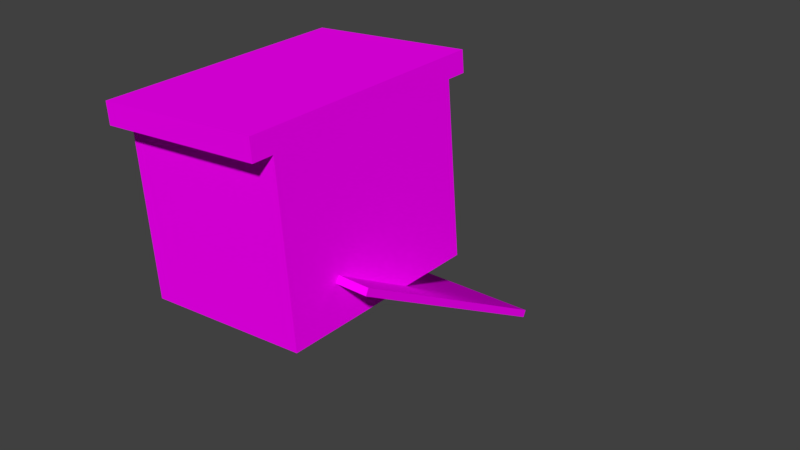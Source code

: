 # Source: body_8anim.blend  (saved by Blender 2.80.75; exported with 4.5.12 LTS)
import bpy
from mathutils import Matrix  # noqa: F401  (used for matrix-valued properties, if any)

bpy.ops.wm.read_factory_settings(use_empty=True)
scene = bpy.context.scene
scene.name = 'Scene'

# ---- collections
col_collection_1 = bpy.data.collections.new('Collection 1'); scene.collection.children.link(col_collection_1)

# ---- images (referenced by path relative to the original .blend; pixels are not part of the script)
import os
ASSET_DIR = os.environ.get("B2B_ASSET_DIR", "")  # directory of the original .blend (textures are referenced by path, not embedded)
HERE = os.path.dirname(os.path.abspath(__file__))  # packed textures are extracted next to this script under _unpacked/

def load_image(name, relpath, width, height, colorspace="sRGB"):
    """Load a texture the original file referenced (path relative to the .blend, or extracted next to this script)."""
    p = next((c for c in (os.path.join(HERE, relpath), os.path.join(ASSET_DIR, relpath)) if relpath and os.path.exists(c)), "")
    if p:
        img = bpy.data.images.load(p, check_existing=True)
        img.name = name
    else:  # same state as the original file: an image datablock whose file is absent (Cycles renders it pink)
        img = bpy.data.images.new(name, width, height)
        img.source = "FILE"
        img.filepath = "//" + (relpath or name)
    img.colorspace_settings.name = colorspace
    return img
img_avatar_body_8_png = load_image('avatar_body_8.png', 'avatar_body_8.png', 1024, 1024, 'sRGB')

# ---- materials (node trees are filled in below, after node groups)
mat_base_mat = bpy.data.materials.new('base_mat')
mat_base_mat.alpha_threshold = 0.0
mat_base_mat.diffuse_color = (1.0, 1.0, 1.0, 1.0)
mat_base_mat.roughness = 0.5
mat_base_mat.specular_intensity = 0.0
mat_armmaterial = bpy.data.materials.new('armMaterial')
mat_armmaterial.alpha_threshold = 0.0
mat_armmaterial.roughness = 0.5
mat_legmaterial = bpy.data.materials.new('legMaterial')
mat_legmaterial.alpha_threshold = 0.0
mat_legmaterial.roughness = 0.5

# ---- material node trees
mat_base_mat.use_nodes = True; mat_base_mat.node_tree.nodes.clear()
_N = mat_base_mat.node_tree.nodes; _L = mat_base_mat.node_tree.links
n0 = _N.new('ShaderNodeOutputMaterial'); n0.name = 'Material Output'; n0.location = (300, 300)
n1 = _N.new('ShaderNodeBsdfPrincipled'); n1.name = 'Principled BSDF'; n1.location = (10, 300)
n1.width = 150
n1.subsurface_method = 'BURLEY'
n1.inputs[2].default_value = 0.0
n1.inputs[3].default_value = 1.45
n1.inputs[9].default_value = (1.0, 1.0, 1.0)
n1.inputs[13].default_value = 0.0
n1.inputs[27].default_value = (0.0, 0.0, 0.0, 1.0)
n1.inputs[28].default_value = 1.0
n2 = _N.new('ShaderNodeTexImage'); n2.name = 'Image Texture'; n2.location = (-180, 300)
n2.width = 140
n2.image = img_avatar_body_8_png
_L.new(n1.outputs[0], n0.inputs[0])
_L.new(n2.outputs[0], n1.inputs[0])
n0.is_active_output = True
mat_armmaterial.use_nodes = True; mat_armmaterial.node_tree.nodes.clear()
_N = mat_armmaterial.node_tree.nodes; _L = mat_armmaterial.node_tree.links
n0 = _N.new('ShaderNodeOutputMaterial'); n0.name = 'Material Output'; n0.location = (300, 300)
n1 = _N.new('ShaderNodeBsdfPrincipled'); n1.name = 'Principled BSDF'; n1.location = (10, 300)
n1.width = 150
n1.subsurface_method = 'BURLEY'
n1.inputs[2].default_value = 0.0
n1.inputs[3].default_value = 1.45
n1.inputs[9].default_value = (1.0, 1.0, 1.0)
n1.inputs[13].default_value = 0.0
n1.inputs[27].default_value = (0.0, 0.0, 0.0, 1.0)
n1.inputs[28].default_value = 1.0
n2 = _N.new('ShaderNodeTexImage'); n2.name = 'Image Texture'; n2.location = (-180, 300)
n2.width = 140
n2.image = img_avatar_body_8_png
_L.new(n1.outputs[0], n0.inputs[0])
_L.new(n2.outputs[0], n1.inputs[0])
n0.is_active_output = True
mat_legmaterial.use_nodes = True; mat_legmaterial.node_tree.nodes.clear()
_N = mat_legmaterial.node_tree.nodes; _L = mat_legmaterial.node_tree.links
n0 = _N.new('ShaderNodeOutputMaterial'); n0.name = 'Material Output'; n0.location = (300, 300)
n1 = _N.new('ShaderNodeBsdfPrincipled'); n1.name = 'Principled BSDF'; n1.location = (10, 300)
n1.width = 150
n1.subsurface_method = 'BURLEY'
n1.inputs[2].default_value = 0.0
n1.inputs[3].default_value = 1.45
n1.inputs[9].default_value = (1.0, 1.0, 1.0)
n1.inputs[13].default_value = 0.0
n1.inputs[27].default_value = (0.0, 0.0, 0.0, 1.0)
n1.inputs[28].default_value = 1.0
n2 = _N.new('ShaderNodeTexImage'); n2.name = 'Image Texture'; n2.location = (-180, 300)
n2.width = 140
n2.image = img_avatar_body_8_png
_L.new(n1.outputs[0], n0.inputs[0])
_L.new(n2.outputs[0], n1.inputs[0])
n0.is_active_output = True

# ---- world
world_world = bpy.data.worlds.new('World'); scene.world = world_world
world_world.color = (0.05088, 0.05088, 0.05088)
world_world.use_sun_shadow = False
world_world.sun_shadow_jitter_overblur = 0.0
world_world.cycles.sampling_method = 'MANUAL'

# ---- meshes
me_plane_000 = bpy.data.meshes.new('Plane.000')
me_plane_000.from_pydata([(-0.6, 1.0, 0.0), (0.6, 1.0, 0.0), (-0.6291, 1.702, -1.171), (0.6313, 1.75, -1.174), (0.6027, 0.9171, -0.006256), (-0.5973, 0.9171, -0.006256), (0.634, 1.667, -1.18), (-0.6264, 1.619, -1.177)], [], [(1, 0, 2, 3), (4, 6, 7, 5), (2, 7, 5, 0), (3, 6, 7, 2), (1, 4, 6, 3), (0, 1, 4, 5)])
_uv = me_plane_000.uv_layers.new(name='UVMap')
_uv.uv.foreach_set('vector', [0.8072, 0.1416, 0.6801, 0.1416, 0.6801, 0.5385, 0.8072, 0.5385, 0.8072, 0.1416, 0.8072, 0.5385, 0.6801, 0.5385, 0.6801, 0.1416, 0.6801, 0.5385, 0.6801, 0.5385, 0.6801, 0.1416, 0.6801, 0.1416, 0.8072, 0.5385, 0.8072, 0.5385, 0.6801, 0.5385, 0.6801, 0.5385, 0.8072, 0.1416, 0.8072, 0.1416, 0.8072, 0.5385, 0.8072, 0.5385, 0.6801, 0.1416, 0.8072, 0.1416, 0.8072, 0.1416, 0.6801, 0.1416])
me_plane_000.materials.append(mat_base_mat)
me_plane_000.use_remesh_preserve_volume = False
me_plane_000.use_remesh_preserve_attributes = False
me_plane_000.use_mirror_vertex_groups = False
me_plane_000.update()
me_plane_006 = bpy.data.meshes.new('Plane.006')
me_plane_006.from_pydata([(-1.0, -1.0, 0.0), (1.0, -1.0, 0.0), (-1.0, 1.0, 0.0), (1.0, 1.0, 0.0), (1.0, -1.0, -8.0), (1.0, 1.0, -8.0), (-1.0, -1.0, -8.0), (-1.0, 1.0, -8.0)], [], [(0, 1, 3, 2), (3, 1, 4, 5), (5, 4, 6, 7), (2, 7, 6, 0), (3, 5, 7, 2), (0, 6, 4, 1)])
_uv = me_plane_006.uv_layers.new(name='UVMap')
_uv.uv.foreach_set('vector', [0.3136, 0.2813, 0.3136, 0.1949, 0.4, 0.1949, 0.4, 0.2813, 0.3073, 0.3061, 0.364, 0.3061, 0.3641, 0.5624, 0.3073, 0.5624, 0.2827, 0.1957, 0.2827, 0.2768, 0.2016, 0.2768, 0.2016, 0.1957, 0.2505, 0.3061, 0.2505, 0.5624, 0.1937, 0.5624, 0.1937, 0.3061, 0.4208, 0.3061, 0.4208, 0.5624, 0.3641, 0.5624, 0.3641, 0.3061, 0.3073, 0.3061, 0.3073, 0.5624, 0.2505, 0.5624, 0.2505, 0.3061])
me_plane_006.materials.append(mat_armmaterial)
me_plane_006.use_remesh_preserve_volume = False
me_plane_006.use_remesh_preserve_attributes = False
me_plane_006.use_mirror_vertex_groups = False
me_plane_006.update()
me_plane_007 = bpy.data.meshes.new('Plane.007')
me_plane_007.from_pydata([(-2.0, -1.0, 0.0), (0.0, -1.0, 0.0), (-2.0, 1.0, 0.0), (0.0, 1.0, 0.0), (0.0, -1.0, -8.0), (0.0, 1.0, -8.0), (-2.0, -1.0, -8.0), (-2.0, 1.0, -8.0)], [], [(0, 1, 3, 2), (3, 1, 4, 5), (5, 4, 6, 7), (2, 7, 6, 0), (3, 5, 7, 2), (0, 6, 4, 1)])
_uv = me_plane_007.uv_layers.new(name='UVMap')
_uv.uv.foreach_set('vector', [0.3133, 0.19, 0.3988, 0.19, 0.3988, 0.2755, 0.3133, 0.2755, 0.4269, 0.5653, 0.3661, 0.5653, 0.3661, 0.3113, 0.4269, 0.3113, 0.2821, 0.1938, 0.2821, 0.2763, 0.1995, 0.2763, 0.1995, 0.1938, 0.2445, 0.3113, 0.2445, 0.5653, 0.1837, 0.5653, 0.1837, 0.3113, 0.3661, 0.3113, 0.3661, 0.5653, 0.3053, 0.5653, 0.3053, 0.3113, 0.3053, 0.3113, 0.3053, 0.5653, 0.2445, 0.5653, 0.2445, 0.3113])
me_plane_007.materials.append(mat_armmaterial)
me_plane_007.use_remesh_preserve_volume = False
me_plane_007.use_remesh_preserve_attributes = False
me_plane_007.use_mirror_vertex_groups = False
me_plane_007.update()
me_plane_005 = bpy.data.meshes.new('Plane.005')
me_plane_005.from_pydata([(-1.0, -1.0, -1.0), (1.0, -1.0, -1.0), (-1.0, 1.0, -1.0), (1.0, 1.0, -1.0), (1.0, -1.0, -7.0), (1.0, 1.0, -7.0), (-1.0, -1.0, -7.0), (-1.0, 1.0, -7.0)], [], [(0, 1, 3, 2), (3, 1, 4, 5), (5, 4, 6, 7), (2, 7, 6, 0), (3, 5, 7, 2), (0, 6, 4, 1)])
_uv = me_plane_005.uv_layers.new(name='UVMap')
_uv.uv.foreach_set('vector', [0.1819, 0.1548, 0.2601, 0.1548, 0.2601, 0.3113, 0.1819, 0.3113, 0.4292, 0.4092, 0.4291, 0.4878, 0.03685, 0.4877, 0.03686, 0.4092, 0.1612, 0.1536, 0.1612, 0.3095, 0.08327, 0.3095, 0.08327, 0.1536, 0.4292, 0.4092, 0.03686, 0.4092, 0.03686, 0.3307, 0.4292, 0.3307, 0.4292, 0.5663, 0.03686, 0.5663, 0.03686, 0.527, 0.4292, 0.527, 0.4292, 0.527, 0.03686, 0.527, 0.03686, 0.4878, 0.4292, 0.4878])
me_plane_005.materials.append(mat_legmaterial)
me_plane_005.use_remesh_preserve_volume = False
me_plane_005.use_remesh_preserve_attributes = False
me_plane_005.use_mirror_vertex_groups = False
me_plane_005.update()
me_plane_002 = bpy.data.meshes.new('Plane.002')
me_plane_002.from_pydata([(-2.0, -1.0, -1.0), (0.0, -1.0, -1.0), (-2.0, 1.0, -1.0), (0.0, 1.0, -1.0), (0.0, -1.0, -7.0), (0.0, 1.0, -7.0), (-2.0, -1.0, -7.0), (-2.0, 1.0, -7.0)], [], [(0, 1, 3, 2), (3, 1, 4, 5), (5, 4, 6, 7), (2, 7, 6, 0), (3, 5, 7, 2), (0, 6, 4, 1)])
_uv = me_plane_002.uv_layers.new(name='UVMap')
_uv.uv.foreach_set('vector', [0.1879, 0.1729, 0.246, 0.1729, 0.246, 0.2891, 0.1879, 0.2891, 0.4242, 0.3899, 0.4242, 0.477, 0.04586, 0.477, 0.04586, 0.3899, 0.1608, 0.1686, 0.1608, 0.2905, 0.09981, 0.2905, 0.09981, 0.1686, 0.4242, 0.3899, 0.04586, 0.3899, 0.04586, 0.3028, 0.4242, 0.3028, 0.4242, 0.5641, 0.04586, 0.5641, 0.04586, 0.5206, 0.4242, 0.5206, 0.4242, 0.5206, 0.04586, 0.5206, 0.04586, 0.477, 0.4242, 0.477])
me_plane_002.materials.append(mat_legmaterial)
me_plane_002.use_remesh_preserve_volume = False
me_plane_002.use_remesh_preserve_attributes = False
me_plane_002.use_mirror_vertex_groups = False
me_plane_002.update()
me_plane_001 = bpy.data.meshes.new('Plane.001')
me_plane_001.from_pydata([(-0.6, -1.0, 0.0), (0.6, -1.0, 0.0), (-0.6, 1.0, 0.0), (0.6, 1.0, 0.0), (0.6, -1.0, -0.1), (0.6, 1.0, -0.1), (0.5, -1.0, -0.1), (0.5, 1.0, -0.1), (0.5, -1.0, -0.9), (0.5, 1.0, -0.9), (-0.5, -1.0, -0.9), (-0.5, 1.0, -0.9), (-0.5, -1.0, -0.1), (-0.5, 1.0, -0.1), (-0.6, -1.0, -0.1), (-0.6, 1.0, -0.1)], [], [(0, 1, 3, 2), (3, 1, 4, 5), (5, 4, 6, 7), (7, 6, 8, 9), (9, 8, 10, 11), (11, 10, 12, 13), (13, 12, 14, 15), (2, 15, 14, 0), (0, 14, 4, 1), (6, 12, 10, 8), (2, 3, 5, 15), (9, 11, 13, 7)])
_uv = me_plane_001.uv_layers.new(name='UVMap')
_uv.uv.foreach_set('vector', [0.6263, 0.4355, 0.7197, 0.4355, 0.7197, 0.567, 0.6263, 0.567, 0.5471, 0.2339, 0.5471, 0.5661, 0.5193, 0.5661, 0.5193, 0.2339, 0.9444, 0.0, 0.9444, 0.6667, 0.9167, 0.6667, 0.9167, 3.974e-08, 0.2553, 0.4656, 0.2553, 0.5668, 0.1673, 0.5668, 0.1673, 0.4656, 0.6266, 0.4238, 0.6266, 0.5614, 0.4899, 0.5614, 0.4899, 0.4238, 0.1668, 0.5669, 0.1668, 0.4661, 0.2555, 0.4661, 0.2555, 0.5669, 0.9722, 0.6667, 0.9722, 0.0, 1.0, 0.0, 1.0, 0.6667, 0.5536, 0.2345, 0.5814, 0.2345, 0.5814, 0.5668, 0.5536, 0.5668, 0.5137, 0.567, 0.4859, 0.567, 0.4859, 0.2337, 0.5137, 0.2337, 0.4233, 0.6194, 0.4233, 0.9653, 0.04164, 0.9653, 0.04164, 0.6194, 0.5889, 0.5686, 0.5889, 0.2353, 0.6166, 0.2353, 0.6166, 0.5686, 0.1668, 0.5661, 0.1667, 0.4658, 0.256, 0.4658, 0.256, 0.5661])
me_plane_001.materials.append(mat_base_mat)
me_plane_001.use_remesh_preserve_volume = False
me_plane_001.use_remesh_preserve_attributes = False
me_plane_001.use_mirror_vertex_groups = False
me_plane_001.update()
arm_armature = bpy.data.armatures.new('Armature')  # bones are not reproduced

# ---- objects
ob_armature = bpy.data.objects.new('Armature', arm_armature)
ob_capa = bpy.data.objects.new('capa', me_plane_000)
ob_arm_l = bpy.data.objects.new('arm.l', me_plane_006)
ob_arm_r = bpy.data.objects.new('arm.r', me_plane_007)
ob_leg_l = bpy.data.objects.new('leg.l', me_plane_005)
ob_leg_r = bpy.data.objects.new('leg.r', me_plane_002)
ob_body = bpy.data.objects.new('body', me_plane_001)

# ---- transforms, parenting, visibility, modifiers, constraints
ob_armature.location = (0.0033, -0.003845, 0.04071)
ob_armature.rotation_euler = (-0.4572, 0.0, 0.0)
ob_armature.scale = (0.03595, 0.03595, 0.03595)
ob_armature.show_in_front = True
ob_armature.lineart.crease_threshold = 0.0
ob_capa.parent = ob_armature
ob_capa.matrix_parent_inverse = Matrix(((27.82, -5.96e-08, -2.384e-07, -0.09181), (0.0, -6.621, -27.02, 1.052), (0.0, 27.02, -6.621, -0.6479), (0.0, 0.0, 0.0, 1.0)))
ob_capa.location = (0.0004422, 0.01896, 0.08276)
ob_capa.rotation_euler = (-0.5373, -0.0, 0.0)
ob_capa.scale = (0.06423, 0.02569, 0.06423)
ob_capa.lineart.crease_threshold = 0.0
ob_arm_l.parent = ob_armature
ob_arm_l.matrix_parent_inverse = Matrix(((27.82, -6.299e-06, 3.347e-06, -1.065), (0.0, -13.05, -24.57, 0.968), (7.629e-06, 24.57, -13.05, 0.9197), (0.0, 0.0, 0.0, 1.0)))
ob_arm_l.location = (0.03898, 0.008546, 0.08148)
ob_arm_l.rotation_euler = (-0.5373, -0.0, 0.0)
ob_arm_l.scale = (0.006423, 0.006423, 0.006423)
ob_arm_l.lineart.crease_threshold = 0.0
ob_arm_r.parent = ob_armature
ob_arm_r.matrix_parent_inverse = Matrix(((27.82, -6.461e-06, 3.259e-06, 1.016), (0.0, -12.53, -24.84, 0.992), (7.629e-06, 24.84, -12.53, 0.8782), (0.0, 0.0, 0.0, 1.0)))
ob_arm_r.location = (-0.03167, 0.008546, 0.08148)
ob_arm_r.rotation_euler = (-0.5373, -0.0, 0.0)
ob_arm_r.scale = (0.006423, 0.006423, 0.006423)
ob_arm_r.lineart.crease_threshold = 0.0
ob_leg_l.parent = ob_armature
ob_leg_l.matrix_parent_inverse = Matrix(((27.82, -5.468e-06, 1.376e-06, -0.5763), (-2.988e-06, -14.42, -23.79, -0.1198), (5.574e-06, 23.79, -14.42, 0.9138), (0.0, 0.0, 0.0, 1.0)))
ob_leg_l.location = (0.01971, -0.01446, 0.04286)
ob_leg_l.rotation_euler = (-0.5373, -0.0, 0.0)
ob_leg_l.scale = (0.006423, 0.006423, 0.006423)
ob_leg_l.lineart.crease_threshold = 0.0
ob_leg_r.parent = ob_armature
ob_leg_r.matrix_parent_inverse = Matrix(((27.82, -3.815e-06, 9.537e-07, 0.5312), (-2.183e-06, -14.17, -23.94, -0.1707), (6.694e-06, 23.94, -14.17, 0.9067), (0.0, 0.0, 0.0, 1.0)))
ob_leg_r.location = (-0.0124, -0.01446, 0.04286)
ob_leg_r.rotation_euler = (-0.5236, -0.0, 0.0)
ob_leg_r.scale = (0.006423, 0.006423, 0.006423)
ob_leg_r.lineart.crease_threshold = 0.0
ob_body.parent = ob_armature
ob_body.matrix_parent_inverse = Matrix(((-1.478e-05, -24.96, 12.28, -0.8585), (24.92, -5.46, -11.1, -0.2192), (12.37, 11.0, 22.36, -0.8546), (0.0, 0.0, 0.0, 1.0)))
ob_body.location = (0.0004422, 0.01183, 0.087)
ob_body.rotation_euler = (-0.5373, -0.0, 0.0)
ob_body.scale = (0.06423, 0.02569, 0.06423)
ob_body.lineart.crease_threshold = 0.0

# ---- collection membership
col_collection_1.objects.link(ob_armature)
col_collection_1.objects.link(ob_capa)
col_collection_1.objects.link(ob_arm_l)
col_collection_1.objects.link(ob_arm_r)
col_collection_1.objects.link(ob_leg_l)
col_collection_1.objects.link(ob_leg_r)
col_collection_1.objects.link(ob_body)

# ---- scene / render settings (as saved in the file)
scene.frame_start = 1; scene.frame_end = 250; scene.frame_set(0)
scene.render.engine = 'CYCLES'
scene.render.resolution_percentage = 50
scene.render.dither_intensity = 0.0
scene.cycles.use_denoising = False
scene.cycles.samples = 128
scene.cycles.sampling_pattern = 'TABULATED_SOBOL'
scene.cycles.use_adaptive_sampling = False
scene.cycles.use_light_tree = False
scene.cycles.blur_glossy = 0.0
scene.cycles.sample_clamp_indirect = 0.0
scene.view_settings.view_transform = 'Standard'
bpy.context.view_layer.update()

# ---- added for rendering (the .blend has no active camera and no usable light): camera, sun
cam_auto = bpy.data.cameras.new('AutoCamera')
cam_auto.lens = 50.0
cam_auto.sensor_width = 36.0
cam_auto.clip_end = 1000.0
ob_auto_camera = bpy.data.objects.new('AutoCamera', cam_auto)
scene.collection.objects.link(ob_auto_camera)
ob_auto_camera.location = (0.194079, -0.213534, 0.194707)
ob_auto_camera.rotation_euler = (1.09748, -7.21219e-08, 0.694738)
scene.camera = ob_auto_camera
light_auto_sun = bpy.data.lights.new('AutoSun', 'SUN')
light_auto_sun.energy = 3.0
light_auto_sun.angle = 0.0523599
ob_auto_sun = bpy.data.objects.new('AutoSun', light_auto_sun)
scene.collection.objects.link(ob_auto_sun)
ob_auto_sun.rotation_euler = (0.872665, 0.174533, 0.523599)
bpy.context.view_layer.update()
